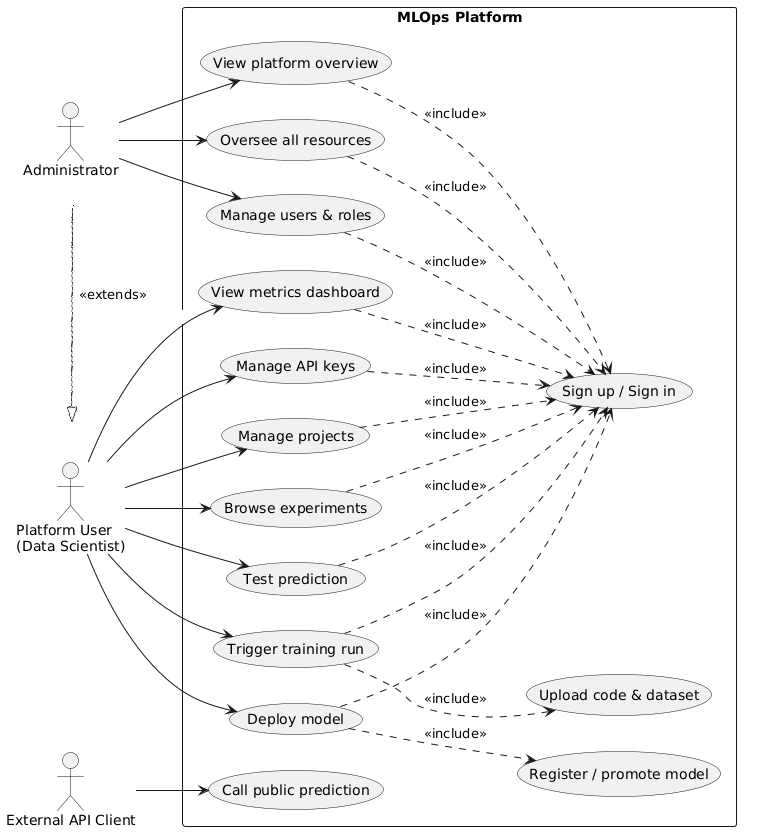

The diagram above was rendered by PlantUML. Its source (embedded in the PNG):
@startuml
' Render:  plantuml -tpdf usecase_global.puml   (or paste into plantuml.com)
' Then move usecase_global.pdf into ../images/
left to right direction
skinparam packageStyle rectangle
skinparam shadowing false

actor "Platform User\n(Data Scientist)" as User
actor "Administrator" as Admin
actor "External API Client" as Client

rectangle "MLOps Platform" {
  usecase "Sign up / Sign in"        as UC1
  usecase "Manage projects"          as UC2
  usecase "Upload code & dataset"    as UC3
  usecase "Trigger training run"     as UC4
  usecase "Browse experiments"       as UC5
  usecase "Register / promote model" as UC6
  usecase "Deploy model"             as UC7
  usecase "Test prediction"          as UC8
  usecase "View metrics dashboard"   as UC9
  usecase "Manage API keys"          as UC10
  usecase "Call public prediction"   as UC11
  usecase "Manage users & roles"     as UC12
  usecase "View platform overview"   as UC13
  usecase "Oversee all resources"    as UC14
}

User --> UC2
User --> UC4
User --> UC5
User --> UC7
User --> UC8
User --> UC9
User --> UC10
Client --> UC11
Admin --> UC12
Admin --> UC13
Admin --> UC14

' Actor generalization: the Administrator inherits every capability of the
' Platform User (has all user use cases) in addition to the admin-only ones.


UC2 ..> UC1 : <<include>>
UC7 ..> UC1 : <<include>>
UC4 ..> UC1 : <<include>>
UC5 ..> UC1 : <<include>>
UC8 ..> UC1 : <<include>>
UC9 ..> UC1 : <<include>>
UC10 ..> UC1 : <<include>>
UC14 ..> UC1 : <<include>>
UC12 ..> UC1 : <<include>>
UC13 ..> UC1 : <<include>>


UC4 ..> UC3 : <<include>>
UC7 ..> UC6 : <<include>>
@enduml